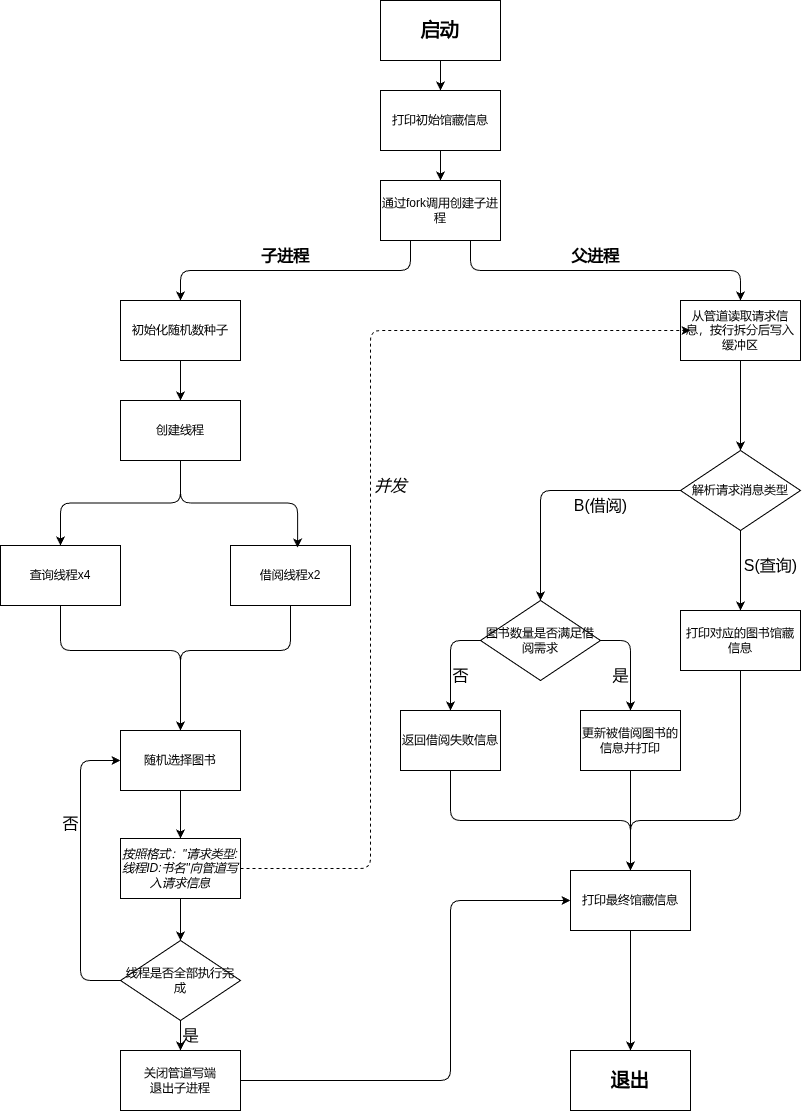

The diagram above was exported from draw.io. Its source (the exported page's mxGraphModel, read from the mxfile embedded in the PNG):
<mxGraphModel dx="1676" dy="744" grid="1" gridSize="10" guides="1" tooltips="1" connect="1" arrows="1" fold="1" page="1" pageScale="1" pageWidth="827" pageHeight="1169" math="0" shadow="0">
  <root>
    <mxCell id="0" />
    <mxCell id="1" parent="0" />
    <mxCell id="4" style="edgeStyle=none;html=1;exitX=0.5;exitY=1;exitDx=0;exitDy=0;entryX=0.5;entryY=0;entryDx=0;entryDy=0;" parent="1" source="2" target="3" edge="1">
      <mxGeometry relative="1" as="geometry" />
    </mxCell>
    <mxCell id="2" value="&lt;b&gt;&lt;font style=&quot;font-size: 19px;&quot;&gt;启动&lt;/font&gt;&lt;/b&gt;" style="whiteSpace=wrap;html=1;" parent="1" vertex="1">
      <mxGeometry x="340" y="10" width="120" height="60" as="geometry" />
    </mxCell>
    <mxCell id="6" style="edgeStyle=none;html=1;exitX=0.5;exitY=1;exitDx=0;exitDy=0;entryX=0.5;entryY=0;entryDx=0;entryDy=0;" parent="1" source="3" target="5" edge="1">
      <mxGeometry relative="1" as="geometry" />
    </mxCell>
    <mxCell id="3" value="打印初始馆藏信息" style="whiteSpace=wrap;html=1;" parent="1" vertex="1">
      <mxGeometry x="340" y="100" width="120" height="60" as="geometry" />
    </mxCell>
    <mxCell id="10" style="edgeStyle=orthogonalEdgeStyle;html=1;exitX=0.25;exitY=1;exitDx=0;exitDy=0;entryX=0.5;entryY=0;entryDx=0;entryDy=0;" parent="1" source="5" target="7" edge="1">
      <mxGeometry relative="1" as="geometry" />
    </mxCell>
    <mxCell id="12" style="edgeStyle=orthogonalEdgeStyle;html=1;exitX=0.75;exitY=1;exitDx=0;exitDy=0;entryX=0.5;entryY=0;entryDx=0;entryDy=0;" parent="1" source="5" target="11" edge="1">
      <mxGeometry relative="1" as="geometry" />
    </mxCell>
    <mxCell id="5" value="通过fork调用创建子进程" style="whiteSpace=wrap;html=1;" parent="1" vertex="1">
      <mxGeometry x="340" y="190" width="120" height="60" as="geometry" />
    </mxCell>
    <mxCell id="51" style="edgeStyle=none;html=1;exitX=0.5;exitY=1;exitDx=0;exitDy=0;entryX=0.5;entryY=0;entryDx=0;entryDy=0;" parent="1" source="7" target="13" edge="1">
      <mxGeometry relative="1" as="geometry" />
    </mxCell>
    <mxCell id="7" value="初始化随机数种子" style="whiteSpace=wrap;html=1;" parent="1" vertex="1">
      <mxGeometry x="80" y="310" width="120" height="60" as="geometry" />
    </mxCell>
    <mxCell id="32" style="edgeStyle=none;html=1;exitX=0.5;exitY=1;exitDx=0;exitDy=0;" parent="1" source="11" target="33" edge="1">
      <mxGeometry relative="1" as="geometry">
        <mxPoint x="700" y="410" as="targetPoint" />
      </mxGeometry>
    </mxCell>
    <mxCell id="11" value="从管道读取请求信息，按行拆分后写入缓冲区" style="whiteSpace=wrap;html=1;" parent="1" vertex="1">
      <mxGeometry x="640" y="310" width="120" height="60" as="geometry" />
    </mxCell>
    <mxCell id="16" style="edgeStyle=orthogonalEdgeStyle;html=1;exitX=0.5;exitY=1;exitDx=0;exitDy=0;entryX=0.5;entryY=0;entryDx=0;entryDy=0;" parent="1" source="13" target="14" edge="1">
      <mxGeometry relative="1" as="geometry" />
    </mxCell>
    <mxCell id="13" value="创建线程" style="whiteSpace=wrap;html=1;" parent="1" vertex="1">
      <mxGeometry x="80" y="410" width="120" height="60" as="geometry" />
    </mxCell>
    <mxCell id="19" style="edgeStyle=orthogonalEdgeStyle;html=1;exitX=0.5;exitY=1;exitDx=0;exitDy=0;entryX=0.5;entryY=0;entryDx=0;entryDy=0;" parent="1" source="14" target="21" edge="1">
      <mxGeometry relative="1" as="geometry">
        <mxPoint x="140" y="640" as="targetPoint" />
        <Array as="points">
          <mxPoint x="20" y="660" />
          <mxPoint x="140" y="660" />
        </Array>
      </mxGeometry>
    </mxCell>
    <mxCell id="14" value="查询线程x4" style="whiteSpace=wrap;html=1;" parent="1" vertex="1">
      <mxGeometry x="-40" y="555" width="120" height="60" as="geometry" />
    </mxCell>
    <mxCell id="20" style="edgeStyle=orthogonalEdgeStyle;html=1;exitX=0.5;exitY=1;exitDx=0;exitDy=0;entryX=0.5;entryY=0;entryDx=0;entryDy=0;" parent="1" source="15" target="21" edge="1">
      <mxGeometry relative="1" as="geometry">
        <mxPoint x="140" y="640" as="targetPoint" />
        <Array as="points">
          <mxPoint x="250" y="660" />
          <mxPoint x="140" y="660" />
        </Array>
      </mxGeometry>
    </mxCell>
    <mxCell id="15" value="借阅线程x2" style="whiteSpace=wrap;html=1;" parent="1" vertex="1">
      <mxGeometry x="190" y="555" width="120" height="60" as="geometry" />
    </mxCell>
    <mxCell id="17" style="edgeStyle=orthogonalEdgeStyle;html=1;exitX=0.5;exitY=1;exitDx=0;exitDy=0;entryX=0.559;entryY=0.034;entryDx=0;entryDy=0;entryPerimeter=0;" parent="1" source="13" target="15" edge="1">
      <mxGeometry relative="1" as="geometry" />
    </mxCell>
    <mxCell id="24" style="edgeStyle=none;html=1;exitX=0.5;exitY=1;exitDx=0;exitDy=0;entryX=0.5;entryY=0;entryDx=0;entryDy=0;" parent="1" source="21" target="62" edge="1">
      <mxGeometry relative="1" as="geometry">
        <mxPoint x="140" y="830" as="targetPoint" />
      </mxGeometry>
    </mxCell>
    <mxCell id="21" value="随机选择图书" style="whiteSpace=wrap;html=1;" parent="1" vertex="1">
      <mxGeometry x="80" y="740" width="120" height="60" as="geometry" />
    </mxCell>
    <mxCell id="25" style="edgeStyle=elbowEdgeStyle;html=1;exitX=0;exitY=0.5;exitDx=0;exitDy=0;entryX=0;entryY=0.5;entryDx=0;entryDy=0;" parent="1" source="23" target="21" edge="1">
      <mxGeometry relative="1" as="geometry">
        <Array as="points">
          <mxPoint x="40" y="830" />
        </Array>
      </mxGeometry>
    </mxCell>
    <mxCell id="28" style="edgeStyle=none;html=1;exitX=0.5;exitY=1;exitDx=0;exitDy=0;entryX=0.5;entryY=0;entryDx=0;entryDy=0;" parent="1" source="23" edge="1">
      <mxGeometry relative="1" as="geometry">
        <mxPoint x="140" y="960" as="targetPoint" />
      </mxGeometry>
    </mxCell>
    <mxCell id="63" style="edgeStyle=none;html=1;exitX=0.5;exitY=1;exitDx=0;exitDy=0;entryX=0.5;entryY=0;entryDx=0;entryDy=0;" edge="1" parent="1" source="23" target="29">
      <mxGeometry relative="1" as="geometry" />
    </mxCell>
    <mxCell id="23" value="线程是否全部执行完成" style="rhombus;whiteSpace=wrap;html=1;" parent="1" vertex="1">
      <mxGeometry x="80" y="950" width="120" height="80" as="geometry" />
    </mxCell>
    <mxCell id="40" style="edgeStyle=elbowEdgeStyle;html=1;entryX=0;entryY=0.5;entryDx=0;entryDy=0;dashed=1;exitX=1;exitY=0.5;exitDx=0;exitDy=0;" parent="1" source="62" edge="1">
      <mxGeometry relative="1" as="geometry">
        <Array as="points">
          <mxPoint x="330" y="600" />
          <mxPoint x="340" y="700" />
        </Array>
        <mxPoint x="180" y="890" as="sourcePoint" />
        <mxPoint x="650" y="340" as="targetPoint" />
      </mxGeometry>
    </mxCell>
    <mxCell id="48" style="edgeStyle=elbowEdgeStyle;html=1;exitX=1;exitY=0.5;exitDx=0;exitDy=0;entryX=0;entryY=0.5;entryDx=0;entryDy=0;" parent="1" source="29" target="44" edge="1">
      <mxGeometry relative="1" as="geometry">
        <Array as="points">
          <mxPoint x="410" y="1000" />
        </Array>
      </mxGeometry>
    </mxCell>
    <mxCell id="29" value="关闭管道写端&lt;br&gt;退出子进程" style="whiteSpace=wrap;html=1;" parent="1" vertex="1">
      <mxGeometry x="80" y="1060" width="120" height="60" as="geometry" />
    </mxCell>
    <mxCell id="36" style="edgeStyle=orthogonalEdgeStyle;html=1;exitX=0;exitY=0.5;exitDx=0;exitDy=0;entryX=0.5;entryY=0;entryDx=0;entryDy=0;" parent="1" source="33" target="35" edge="1">
      <mxGeometry relative="1" as="geometry" />
    </mxCell>
    <mxCell id="38" style="edgeStyle=none;html=1;exitX=0.5;exitY=1;exitDx=0;exitDy=0;entryX=0.5;entryY=0;entryDx=0;entryDy=0;" parent="1" source="33" target="37" edge="1">
      <mxGeometry relative="1" as="geometry" />
    </mxCell>
    <mxCell id="33" value="解析请求消息类型" style="rhombus;whiteSpace=wrap;html=1;" parent="1" vertex="1">
      <mxGeometry x="640" y="460" width="120" height="80" as="geometry" />
    </mxCell>
    <mxCell id="42" style="edgeStyle=orthogonalEdgeStyle;html=1;exitX=0;exitY=0.5;exitDx=0;exitDy=0;entryX=0.5;entryY=0;entryDx=0;entryDy=0;" parent="1" source="35" target="39" edge="1">
      <mxGeometry relative="1" as="geometry" />
    </mxCell>
    <mxCell id="43" style="edgeStyle=orthogonalEdgeStyle;html=1;exitX=1;exitY=0.5;exitDx=0;exitDy=0;entryX=0.5;entryY=0;entryDx=0;entryDy=0;" parent="1" source="35" target="41" edge="1">
      <mxGeometry relative="1" as="geometry" />
    </mxCell>
    <mxCell id="35" value="图书数量是否满足借阅需求" style="rhombus;whiteSpace=wrap;html=1;" parent="1" vertex="1">
      <mxGeometry x="440" y="610" width="120" height="80" as="geometry" />
    </mxCell>
    <mxCell id="47" style="edgeStyle=orthogonalEdgeStyle;html=1;exitX=0.5;exitY=1;exitDx=0;exitDy=0;" parent="1" source="37" target="44" edge="1">
      <mxGeometry relative="1" as="geometry">
        <Array as="points">
          <mxPoint x="700" y="830" />
          <mxPoint x="590" y="830" />
        </Array>
      </mxGeometry>
    </mxCell>
    <mxCell id="37" value="打印对应的图书馆藏信息" style="whiteSpace=wrap;html=1;" parent="1" vertex="1">
      <mxGeometry x="640" y="620" width="120" height="60" as="geometry" />
    </mxCell>
    <mxCell id="45" style="edgeStyle=orthogonalEdgeStyle;html=1;exitX=0.5;exitY=1;exitDx=0;exitDy=0;entryX=0.5;entryY=0;entryDx=0;entryDy=0;" parent="1" source="39" target="44" edge="1">
      <mxGeometry relative="1" as="geometry" />
    </mxCell>
    <mxCell id="39" value="返回借阅失败信息" style="whiteSpace=wrap;html=1;" parent="1" vertex="1">
      <mxGeometry x="360" y="720" width="100" height="60" as="geometry" />
    </mxCell>
    <mxCell id="46" style="edgeStyle=none;html=1;exitX=0.5;exitY=1;exitDx=0;exitDy=0;entryX=0.5;entryY=0;entryDx=0;entryDy=0;" parent="1" source="41" target="44" edge="1">
      <mxGeometry relative="1" as="geometry">
        <mxPoint x="590" y="870" as="targetPoint" />
      </mxGeometry>
    </mxCell>
    <mxCell id="41" value="更新被借阅图书的信息并打印" style="whiteSpace=wrap;html=1;" parent="1" vertex="1">
      <mxGeometry x="540" y="720" width="100" height="60" as="geometry" />
    </mxCell>
    <mxCell id="50" style="edgeStyle=none;html=1;exitX=0.5;exitY=1;exitDx=0;exitDy=0;entryX=0.5;entryY=0;entryDx=0;entryDy=0;" parent="1" source="44" target="49" edge="1">
      <mxGeometry relative="1" as="geometry" />
    </mxCell>
    <mxCell id="44" value="打印最终馆藏信息" style="whiteSpace=wrap;html=1;" parent="1" vertex="1">
      <mxGeometry x="530" y="880" width="120" height="60" as="geometry" />
    </mxCell>
    <mxCell id="49" value="&lt;b&gt;&lt;font style=&quot;font-size: 19px;&quot;&gt;退出&lt;/font&gt;&lt;/b&gt;" style="whiteSpace=wrap;html=1;" parent="1" vertex="1">
      <mxGeometry x="530" y="1060" width="120" height="60" as="geometry" />
    </mxCell>
    <mxCell id="52" value="&lt;font style=&quot;font-size: 16px;&quot;&gt;&lt;i&gt;并发&lt;/i&gt;&lt;/font&gt;" style="text;html=1;align=center;verticalAlign=middle;resizable=0;points=[];autosize=1;strokeColor=none;fillColor=none;" parent="1" vertex="1">
      <mxGeometry x="320" y="480" width="60" height="30" as="geometry" />
    </mxCell>
    <mxCell id="53" value="&lt;font style=&quot;font-size: 16px;&quot;&gt;否&lt;/font&gt;" style="text;html=1;align=center;verticalAlign=middle;resizable=0;points=[];autosize=1;strokeColor=none;fillColor=none;" parent="1" vertex="1">
      <mxGeometry x="10" y="818" width="40" height="30" as="geometry" />
    </mxCell>
    <mxCell id="54" value="&lt;font style=&quot;font-size: 16px;&quot;&gt;是&lt;/font&gt;" style="text;html=1;align=center;verticalAlign=middle;resizable=0;points=[];autosize=1;strokeColor=none;fillColor=none;" parent="1" vertex="1">
      <mxGeometry x="130" y="1030" width="40" height="30" as="geometry" />
    </mxCell>
    <mxCell id="55" value="&lt;font style=&quot;font-size: 16px;&quot;&gt;B(借阅)&lt;/font&gt;" style="text;html=1;align=center;verticalAlign=middle;resizable=0;points=[];autosize=1;strokeColor=none;fillColor=none;" parent="1" vertex="1">
      <mxGeometry x="520" y="500" width="80" height="30" as="geometry" />
    </mxCell>
    <mxCell id="56" value="&lt;font style=&quot;font-size: 16px;&quot;&gt;S(查询)&lt;/font&gt;" style="text;html=1;align=center;verticalAlign=middle;resizable=0;points=[];autosize=1;strokeColor=none;fillColor=none;" parent="1" vertex="1">
      <mxGeometry x="690" y="560" width="80" height="30" as="geometry" />
    </mxCell>
    <mxCell id="58" value="&lt;font style=&quot;font-size: 16px;&quot;&gt;是&lt;/font&gt;" style="text;html=1;align=center;verticalAlign=middle;resizable=0;points=[];autosize=1;strokeColor=none;fillColor=none;" parent="1" vertex="1">
      <mxGeometry x="560" y="670" width="40" height="30" as="geometry" />
    </mxCell>
    <mxCell id="59" value="&lt;font style=&quot;font-size: 16px;&quot;&gt;否&lt;/font&gt;" style="text;html=1;align=center;verticalAlign=middle;resizable=0;points=[];autosize=1;strokeColor=none;fillColor=none;" parent="1" vertex="1">
      <mxGeometry x="400" y="670" width="40" height="30" as="geometry" />
    </mxCell>
    <mxCell id="60" value="&lt;b&gt;&lt;font style=&quot;font-size: 16px;&quot;&gt;子进程&lt;/font&gt;&lt;/b&gt;" style="text;html=1;align=center;verticalAlign=middle;resizable=0;points=[];autosize=1;strokeColor=none;fillColor=none;" parent="1" vertex="1">
      <mxGeometry x="210" y="250" width="70" height="30" as="geometry" />
    </mxCell>
    <mxCell id="61" value="&lt;b&gt;&lt;font style=&quot;font-size: 16px;&quot;&gt;父进程&lt;/font&gt;&lt;/b&gt;" style="text;html=1;align=center;verticalAlign=middle;resizable=0;points=[];autosize=1;strokeColor=none;fillColor=none;" parent="1" vertex="1">
      <mxGeometry x="520" y="250" width="70" height="30" as="geometry" />
    </mxCell>
    <mxCell id="64" style="edgeStyle=none;html=1;exitX=0.5;exitY=1;exitDx=0;exitDy=0;entryX=0.5;entryY=0;entryDx=0;entryDy=0;" edge="1" parent="1" source="62" target="23">
      <mxGeometry relative="1" as="geometry" />
    </mxCell>
    <mxCell id="62" value="&lt;i&gt;按照格式：&quot;请求类型:线程ID:书名&quot;向管道写入请求信息&lt;/i&gt;" style="whiteSpace=wrap;html=1;" vertex="1" parent="1">
      <mxGeometry x="80" y="848" width="120" height="60" as="geometry" />
    </mxCell>
  </root>
</mxGraphModel>